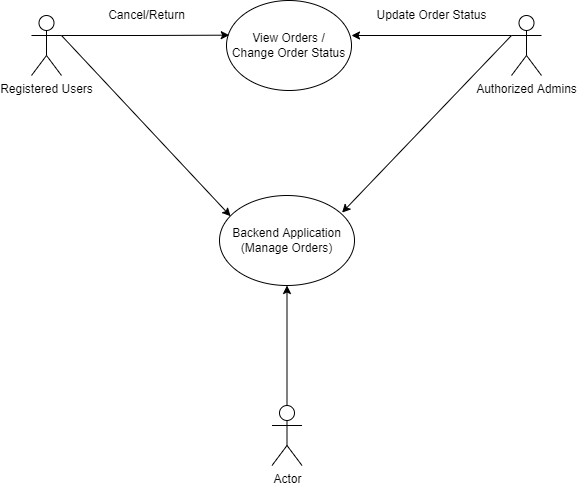

The diagram above was exported from draw.io. Its source (the exported page's mxGraphModel, read from the mxfile embedded in the PNG):
<mxGraphModel dx="1038" dy="641" grid="1" gridSize="10" guides="1" tooltips="1" connect="1" arrows="1" fold="1" page="1" pageScale="1" pageWidth="850" pageHeight="1100" math="0" shadow="0">
  <root>
    <mxCell id="0" />
    <mxCell id="1" parent="0" />
    <mxCell id="oQ06pPN3ZTa61YVb541_-1" value="View Orders /&lt;br&gt;Change Order Status" style="ellipse;whiteSpace=wrap;html=1;" vertex="1" parent="1">
      <mxGeometry x="365" y="65" width="125" height="90" as="geometry" />
    </mxCell>
    <mxCell id="oQ06pPN3ZTa61YVb541_-2" value="Backend Application&lt;br&gt;(Manage Orders)" style="ellipse;whiteSpace=wrap;html=1;" vertex="1" parent="1">
      <mxGeometry x="358" y="260" width="135" height="90" as="geometry" />
    </mxCell>
    <mxCell id="oQ06pPN3ZTa61YVb541_-5" style="edgeStyle=orthogonalEdgeStyle;rounded=0;orthogonalLoop=1;jettySize=auto;html=1;exitX=1;exitY=0.3333333333333333;exitDx=0;exitDy=0;exitPerimeter=0;entryX=0.022;entryY=0.385;entryDx=0;entryDy=0;entryPerimeter=0;" edge="1" parent="1" source="oQ06pPN3ZTa61YVb541_-3" target="oQ06pPN3ZTa61YVb541_-1">
      <mxGeometry relative="1" as="geometry" />
    </mxCell>
    <mxCell id="oQ06pPN3ZTa61YVb541_-3" value="Registered Users" style="shape=umlActor;verticalLabelPosition=bottom;verticalAlign=top;html=1;outlineConnect=0;" vertex="1" parent="1">
      <mxGeometry x="170" y="80" width="30" height="60" as="geometry" />
    </mxCell>
    <mxCell id="oQ06pPN3ZTa61YVb541_-12" style="edgeStyle=orthogonalEdgeStyle;rounded=0;orthogonalLoop=1;jettySize=auto;html=1;exitX=0;exitY=0.3333333333333333;exitDx=0;exitDy=0;exitPerimeter=0;" edge="1" parent="1" source="oQ06pPN3ZTa61YVb541_-6">
      <mxGeometry relative="1" as="geometry">
        <mxPoint x="490" y="100" as="targetPoint" />
      </mxGeometry>
    </mxCell>
    <mxCell id="oQ06pPN3ZTa61YVb541_-6" value="Authorized Admins" style="shape=umlActor;verticalLabelPosition=bottom;verticalAlign=top;html=1;outlineConnect=0;" vertex="1" parent="1">
      <mxGeometry x="650" y="80" width="30" height="60" as="geometry" />
    </mxCell>
    <mxCell id="oQ06pPN3ZTa61YVb541_-9" value="" style="endArrow=classic;html=1;rounded=0;exitX=1;exitY=0.3333333333333333;exitDx=0;exitDy=0;exitPerimeter=0;entryX=0.082;entryY=0.23;entryDx=0;entryDy=0;entryPerimeter=0;" edge="1" parent="1" source="oQ06pPN3ZTa61YVb541_-3" target="oQ06pPN3ZTa61YVb541_-2">
      <mxGeometry width="50" height="50" relative="1" as="geometry">
        <mxPoint x="270" y="180" as="sourcePoint" />
        <mxPoint x="320" y="130" as="targetPoint" />
      </mxGeometry>
    </mxCell>
    <mxCell id="oQ06pPN3ZTa61YVb541_-10" value="" style="endArrow=classic;html=1;rounded=0;exitX=0;exitY=0.3333333333333333;exitDx=0;exitDy=0;exitPerimeter=0;entryX=0.908;entryY=0.19;entryDx=0;entryDy=0;entryPerimeter=0;" edge="1" parent="1" source="oQ06pPN3ZTa61YVb541_-6" target="oQ06pPN3ZTa61YVb541_-2">
      <mxGeometry width="50" height="50" relative="1" as="geometry">
        <mxPoint x="495.16" y="161.6" as="sourcePoint" />
        <mxPoint x="670" y="340" as="targetPoint" />
      </mxGeometry>
    </mxCell>
    <mxCell id="oQ06pPN3ZTa61YVb541_-14" style="edgeStyle=orthogonalEdgeStyle;rounded=0;orthogonalLoop=1;jettySize=auto;html=1;exitX=0.5;exitY=0;exitDx=0;exitDy=0;exitPerimeter=0;entryX=0.5;entryY=1;entryDx=0;entryDy=0;" edge="1" parent="1" source="oQ06pPN3ZTa61YVb541_-13" target="oQ06pPN3ZTa61YVb541_-2">
      <mxGeometry relative="1" as="geometry" />
    </mxCell>
    <mxCell id="oQ06pPN3ZTa61YVb541_-13" value="Actor" style="shape=umlActor;verticalLabelPosition=bottom;verticalAlign=top;html=1;outlineConnect=0;" vertex="1" parent="1">
      <mxGeometry x="410.5" y="470" width="30" height="60" as="geometry" />
    </mxCell>
    <mxCell id="oQ06pPN3ZTa61YVb541_-15" value="Cancel/Return" style="text;html=1;align=center;verticalAlign=middle;resizable=0;points=[];autosize=1;strokeColor=none;fillColor=none;" vertex="1" parent="1">
      <mxGeometry x="240" y="70" width="90" height="20" as="geometry" />
    </mxCell>
    <mxCell id="oQ06pPN3ZTa61YVb541_-16" value="Update Order Status" style="text;html=1;align=center;verticalAlign=middle;resizable=0;points=[];autosize=1;strokeColor=none;fillColor=none;" vertex="1" parent="1">
      <mxGeometry x="505" y="70" width="130" height="20" as="geometry" />
    </mxCell>
  </root>
</mxGraphModel>